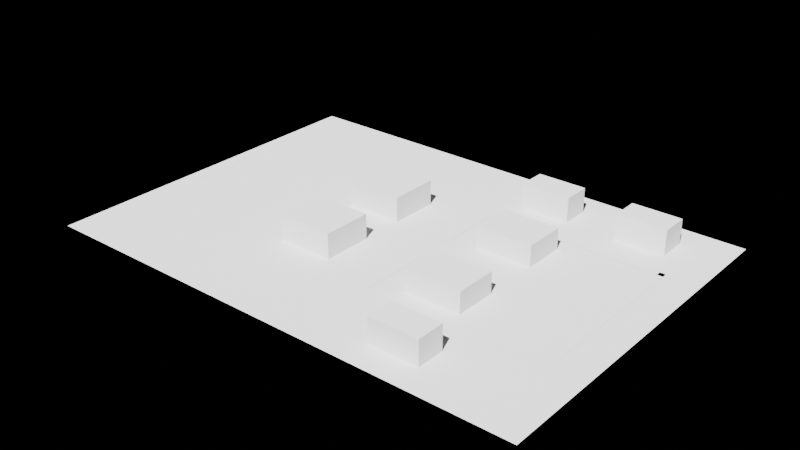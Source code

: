 # Source: level1.blend  (saved by Blender 5.1.29; exported with 4.5.12 LTS)
import bpy
from mathutils import Matrix  # noqa: F401  (used for matrix-valued properties, if any)

bpy.ops.wm.read_factory_settings(use_empty=True)
scene = bpy.context.scene
scene.name = 'Scene'

# ---- collections
col_terrain = bpy.data.collections.new('terrain'); scene.collection.children.link(col_terrain)
col_statics = bpy.data.collections.new('statics'); scene.collection.children.link(col_statics)

# ---- cameras
cam_camera = bpy.data.cameras.new('Camera')

# ---- lights
light_sun = bpy.data.lights.new('Sun', 'SUN')

# ---- meshes
me_wall_west_s = bpy.data.meshes.new('wall_west_s')
me_wall_west_s.from_pydata([(79.25, 24.25, 0.1), (80.75, 24.25, 0.1), (80.75, 46.0, 0.1), (79.25, 46.0, 0.1)], [], [(0, 1, 2, 3)])
me_wall_west_s.update()
me_wall_west_n = bpy.data.meshes.new('wall_west_n')
me_wall_west_n.from_pydata([(79.25, 54.0, 0.1), (80.75, 54.0, 0.1), (80.75, 75.75, 0.1), (79.25, 75.75, 0.1)], [], [(0, 1, 2, 3)])
me_wall_west_n.update()
me_wall_north_w = bpy.data.meshes.new('wall_north_w')
me_wall_north_w.from_pydata([(80.75, 74.25, 0.1), (100.0, 74.25, 0.1), (100.0, 75.75, 0.1), (80.75, 75.75, 0.1)], [], [(0, 1, 2, 3)])
me_wall_north_w.update()
me_wall_north_weak = bpy.data.meshes.new('wall_north_weak')
me_wall_north_weak.from_pydata([(100.0, 74.25, 0.1), (110.0, 74.25, 0.1), (110.0, 75.75, 0.1), (100.0, 75.75, 0.1)], [], [(0, 1, 2, 3)])
me_wall_north_weak.update()
me_wall_north_e = bpy.data.meshes.new('wall_north_e')
me_wall_north_e.from_pydata([(110.0, 74.25, 0.1), (130.8, 74.25, 0.1), (130.8, 75.75, 0.1), (110.0, 75.75, 0.1)], [], [(0, 1, 2, 3)])
me_wall_north_e.update()
me_wall_east_s = bpy.data.meshes.new('wall_east_s')
me_wall_east_s.from_pydata([(129.2, 24.25, 0.1), (130.8, 24.25, 0.1), (130.8, 50.0, 0.1), (129.2, 50.0, 0.1)], [], [(0, 1, 2, 3)])
me_wall_east_s.update()
me_wall_east_n = bpy.data.meshes.new('wall_east_n')
me_wall_east_n.from_pydata([(129.2, 50.0, 0.1), (130.8, 50.0, 0.1), (130.8, 75.75, 0.1), (129.2, 75.75, 0.1)], [], [(0, 1, 2, 3)])
me_wall_east_n.update()
me_wall_south_w = bpy.data.meshes.new('wall_south_w')
me_wall_south_w.from_pydata([(80.75, 24.25, 0.1), (105.0, 24.25, 0.1), (105.0, 25.75, 0.1), (80.75, 25.75, 0.1)], [], [(0, 1, 2, 3)])
me_wall_south_w.update()
me_wall_south_e = bpy.data.meshes.new('wall_south_e')
me_wall_south_e.from_pydata([(105.0, 24.25, 0.1), (129.2, 24.25, 0.1), (129.2, 25.75, 0.1), (105.0, 25.75, 0.1)], [], [(0, 1, 2, 3)])
me_wall_south_e.update()
me_exit_west = bpy.data.meshes.new('exit_west')
me_exit_west.from_pydata([(1.0, 40.0, 0.05), (4.0, 40.0, 0.05), (4.0, 60.0, 0.05), (1.0, 60.0, 0.05)], [], [(0, 1, 2, 3)])
me_exit_west.update()
me_exit_north = bpy.data.meshes.new('exit_north')
me_exit_north.from_pydata([(98.0, 96.0, 0.05), (112.0, 96.0, 0.05), (112.0, 99.0, 0.05), (98.0, 99.0, 0.05)], [], [(0, 1, 2, 3)])
me_exit_north.update()
me_exit_south = bpy.data.meshes.new('exit_south')
me_exit_south.from_pydata([(96.0, 1.0, 0.05), (110.0, 1.0, 0.05), (110.0, 4.0, 0.05), (96.0, 4.0, 0.05)], [], [(0, 1, 2, 3)])
me_exit_south.update()
me_pack_east = bpy.data.meshes.new('pack_east')
me_pack_east.from_pydata([(133.0, 44.0, 0.05), (138.0, 44.0, 0.05), (138.0, 56.0, 0.05), (133.0, 56.0, 0.05)], [], [(0, 1, 2, 3)])
me_pack_east.update()
me_ground = bpy.data.meshes.new('ground')
me_ground.from_pydata([(0.0, 0.0, 0.0), (140.0, 0.0, 0.0), (140.0, 100.0, 0.0), (0.0, 100.0, 0.0)], [], [(0, 1, 2, 3)])
me_ground.update()
me_capannone_s = bpy.data.meshes.new('capannone_s')
me_capannone_s.from_pydata([(88.0, 30.0, 0.0), (104.0, 30.0, 0.0), (104.0, 42.0, 0.0), (88.0, 42.0, 0.0), (88.0, 30.0, 6.0), (104.0, 30.0, 6.0), (104.0, 42.0, 6.0), (88.0, 42.0, 6.0)], [], [(0, 1, 2, 3), (4, 5, 6, 7), (0, 1, 5, 4), (1, 2, 6, 5), (2, 3, 7, 6), (3, 0, 4, 7)])
me_capannone_s.update()
me_capannone_n = bpy.data.meshes.new('capannone_n')
me_capannone_n.from_pydata([(88.0, 58.0, 0.0), (104.0, 58.0, 0.0), (104.0, 70.0, 0.0), (88.0, 70.0, 0.0), (88.0, 58.0, 6.0), (104.0, 58.0, 6.0), (104.0, 70.0, 6.0), (88.0, 70.0, 6.0)], [], [(0, 1, 2, 3), (4, 5, 6, 7), (0, 1, 5, 4), (1, 2, 6, 5), (2, 3, 7, 6), (3, 0, 4, 7)])
me_capannone_n.update()
me_palazzo_w1 = bpy.data.meshes.new('palazzo_w1')
me_palazzo_w1.from_pydata([(48.0, 30.0, 0.0), (64.0, 30.0, 0.0), (64.0, 44.0, 0.0), (48.0, 44.0, 0.0), (48.0, 30.0, 7.0), (64.0, 30.0, 7.0), (64.0, 44.0, 7.0), (48.0, 44.0, 7.0)], [], [(0, 1, 2, 3), (4, 5, 6, 7), (0, 1, 5, 4), (1, 2, 6, 5), (2, 3, 7, 6), (3, 0, 4, 7)])
me_palazzo_w1.update()
me_palazzo_w2 = bpy.data.meshes.new('palazzo_w2')
me_palazzo_w2.from_pydata([(48.0, 56.0, 0.0), (64.0, 56.0, 0.0), (64.0, 70.0, 0.0), (48.0, 70.0, 0.0), (48.0, 56.0, 7.0), (64.0, 56.0, 7.0), (64.0, 70.0, 7.0), (48.0, 70.0, 7.0)], [], [(0, 1, 2, 3), (4, 5, 6, 7), (0, 1, 5, 4), (1, 2, 6, 5), (2, 3, 7, 6), (3, 0, 4, 7)])
me_palazzo_w2.update()
me_palazzo_n1 = bpy.data.meshes.new('palazzo_n1')
me_palazzo_n1.from_pydata([(84.0, 84.0, 0.0), (98.0, 84.0, 0.0), (98.0, 92.0, 0.0), (84.0, 92.0, 0.0), (84.0, 84.0, 7.0), (98.0, 84.0, 7.0), (98.0, 92.0, 7.0), (84.0, 92.0, 7.0)], [], [(0, 1, 2, 3), (4, 5, 6, 7), (0, 1, 5, 4), (1, 2, 6, 5), (2, 3, 7, 6), (3, 0, 4, 7)])
me_palazzo_n1.update()
me_palazzo_n2 = bpy.data.meshes.new('palazzo_n2')
me_palazzo_n2.from_pydata([(112.0, 84.0, 0.0), (126.0, 84.0, 0.0), (126.0, 92.0, 0.0), (112.0, 92.0, 0.0), (112.0, 84.0, 7.0), (126.0, 84.0, 7.0), (126.0, 92.0, 7.0), (112.0, 92.0, 7.0)], [], [(0, 1, 2, 3), (4, 5, 6, 7), (0, 1, 5, 4), (1, 2, 6, 5), (2, 3, 7, 6), (3, 0, 4, 7)])
me_palazzo_n2.update()
me_palazzo_s = bpy.data.meshes.new('palazzo_s')
me_palazzo_s.from_pydata([(96.0, 8.0, 0.0), (110.0, 8.0, 0.0), (110.0, 16.0, 0.0), (96.0, 16.0, 0.0), (96.0, 8.0, 7.0), (110.0, 8.0, 7.0), (110.0, 16.0, 7.0), (96.0, 16.0, 7.0)], [], [(0, 1, 2, 3), (4, 5, 6, 7), (0, 1, 5, 4), (1, 2, 6, 5), (2, 3, 7, 6), (3, 0, 4, 7)])
me_palazzo_s.update()

# ---- objects
ob_wall_west_s = bpy.data.objects.new('wall_west_s', me_wall_west_s)
ob_wall_west_n = bpy.data.objects.new('wall_west_n', me_wall_west_n)
ob_wall_north_w = bpy.data.objects.new('wall_north_w', me_wall_north_w)
ob_wall_north_weak = bpy.data.objects.new('wall_north_weak', me_wall_north_weak)
ob_wall_north_e = bpy.data.objects.new('wall_north_e', me_wall_north_e)
ob_wall_east_s = bpy.data.objects.new('wall_east_s', me_wall_east_s)
ob_wall_east_n = bpy.data.objects.new('wall_east_n', me_wall_east_n)
ob_wall_south_w = bpy.data.objects.new('wall_south_w', me_wall_south_w)
ob_wall_south_e = bpy.data.objects.new('wall_south_e', me_wall_south_e)
ob_prop_fence_gate0 = bpy.data.objects.new('prop_fence.gate0', None)
ob_prop_fence_gate1 = bpy.data.objects.new('prop_fence.gate1', None)
ob_prop_fence_gate2 = bpy.data.objects.new('prop_fence.gate2', None)
ob_prop_fence_gate3 = bpy.data.objects.new('prop_fence.gate3', None)
ob_lz = bpy.data.objects.new('lz', None)
ob_exit_west = bpy.data.objects.new('exit_west', me_exit_west)
ob_exit_north = bpy.data.objects.new('exit_north', me_exit_north)
ob_exit_south = bpy.data.objects.new('exit_south', me_exit_south)
ob_pack_east = bpy.data.objects.new('pack_east', me_pack_east)
ob_prop_bus = bpy.data.objects.new('prop_bus', None)
ob_prop_crate = bpy.data.objects.new('prop_crate', None)
ob_prop_crate_001 = bpy.data.objects.new('prop_crate.001', None)
ob_prop_bin = bpy.data.objects.new('prop_bin', None)
ob_camera = bpy.data.objects.new('Camera', cam_camera)
ob_sun = bpy.data.objects.new('Sun', light_sun)
ob_ground = bpy.data.objects.new('ground', me_ground)
ob_capannone_s = bpy.data.objects.new('capannone_s', me_capannone_s)
ob_capannone_n = bpy.data.objects.new('capannone_n', me_capannone_n)
ob_palazzo_w1 = bpy.data.objects.new('palazzo_w1', me_palazzo_w1)
ob_palazzo_w2 = bpy.data.objects.new('palazzo_w2', me_palazzo_w2)
ob_palazzo_n1 = bpy.data.objects.new('palazzo_n1', me_palazzo_n1)
ob_palazzo_n2 = bpy.data.objects.new('palazzo_n2', me_palazzo_n2)
ob_palazzo_s = bpy.data.objects.new('palazzo_s', me_palazzo_s)

# ---- transforms, parenting, visibility, modifiers, constraints
ob_wall_west_s.location = (0.0, 0.0, 0.0)
ob_wall_west_n.location = (0.0, 0.0, 0.0)
ob_wall_north_w.location = (0.0, 0.0, 0.0)
ob_wall_north_weak.location = (0.0, 0.0, 0.0)
ob_wall_north_e.location = (0.0, 0.0, 0.0)
ob_wall_east_s.location = (0.0, 0.0, 0.0)
ob_wall_east_n.location = (0.0, 0.0, 0.0)
ob_wall_south_w.location = (0.0, 0.0, 0.0)
ob_wall_south_e.location = (0.0, 0.0, 0.0)
ob_prop_fence_gate0.location = (80.0, 47.0, 0.0)
ob_prop_fence_gate0.rotation_euler = (0.0, 0.0, 1.571)
ob_prop_fence_gate1.location = (80.0, 49.0, 0.0)
ob_prop_fence_gate1.rotation_euler = (0.0, 0.0, 1.571)
ob_prop_fence_gate2.location = (80.0, 51.0, 0.0)
ob_prop_fence_gate2.rotation_euler = (0.0, 0.0, 1.571)
ob_prop_fence_gate3.location = (80.0, 53.0, 0.0)
ob_prop_fence_gate3.rotation_euler = (0.0, 0.0, 1.571)
ob_lz.location = (112.0, 50.0, 0.0)
ob_exit_west.location = (0.0, 0.0, 0.0)
ob_exit_north.location = (0.0, 0.0, 0.0)
ob_exit_south.location = (0.0, 0.0, 0.0)
ob_pack_east.location = (0.0, 0.0, 0.0)
ob_prop_bus.location = (56.0, 50.0, 0.0)
ob_prop_bus.rotation_euler = (0.0, 0.0, 0.2618)
ob_prop_crate.location = (116.0, 58.0, 0.0)
ob_prop_crate_001.location = (117.2, 59.6, 0.0)
ob_prop_crate_001.rotation_euler = (0.0, 0.0, 0.5236)
ob_prop_bin.location = (114.0, 42.0, 0.0)
ob_camera.location = (105.0, -20.0, 90.0)
ob_camera.rotation_euler = (0.8727, 0.0, 0.0)
ob_sun.location = (70.0, 50.0, 60.0)
ob_sun.rotation_euler = (0.6109, 0.2618, 0.0)
ob_ground.location = (0.0, 0.0, 0.0)
ob_capannone_s.location = (0.0, 0.0, 0.0)
ob_capannone_n.location = (0.0, 0.0, 0.0)
ob_palazzo_w1.location = (0.0, 0.0, 0.0)
ob_palazzo_w2.location = (0.0, 0.0, 0.0)
ob_palazzo_n1.location = (0.0, 0.0, 0.0)
ob_palazzo_n2.location = (0.0, 0.0, 0.0)
ob_palazzo_s.location = (0.0, 0.0, 0.0)

# ---- collection membership
scene.collection.objects.link(ob_wall_west_s)
scene.collection.objects.link(ob_wall_west_n)
scene.collection.objects.link(ob_wall_north_w)
scene.collection.objects.link(ob_wall_north_weak)
scene.collection.objects.link(ob_wall_north_e)
scene.collection.objects.link(ob_wall_east_s)
scene.collection.objects.link(ob_wall_east_n)
scene.collection.objects.link(ob_wall_south_w)
scene.collection.objects.link(ob_wall_south_e)
scene.collection.objects.link(ob_prop_fence_gate0)
scene.collection.objects.link(ob_prop_fence_gate1)
scene.collection.objects.link(ob_prop_fence_gate2)
scene.collection.objects.link(ob_prop_fence_gate3)
scene.collection.objects.link(ob_lz)
scene.collection.objects.link(ob_exit_west)
scene.collection.objects.link(ob_exit_north)
scene.collection.objects.link(ob_exit_south)
scene.collection.objects.link(ob_pack_east)
scene.collection.objects.link(ob_prop_bus)
scene.collection.objects.link(ob_prop_crate)
scene.collection.objects.link(ob_prop_crate_001)
scene.collection.objects.link(ob_prop_bin)
scene.collection.objects.link(ob_camera)
scene.collection.objects.link(ob_sun)
col_terrain.objects.link(ob_ground)
col_statics.objects.link(ob_capannone_s)
col_statics.objects.link(ob_capannone_n)
col_statics.objects.link(ob_palazzo_w1)
col_statics.objects.link(ob_palazzo_w2)
col_statics.objects.link(ob_palazzo_n1)
col_statics.objects.link(ob_palazzo_n2)
col_statics.objects.link(ob_palazzo_s)

# ---- scene / render settings (as saved in the file)
scene.frame_start = 1; scene.frame_end = 250; scene.frame_set(1)
scene.render.engine = 'BLENDER_EEVEE_NEXT'
scene.render.bake_bias = 0.0
scene.render.bake_samples = 0
scene.cycles.sampling_pattern = 'TABULATED_SOBOL'
scene.eevee.use_volume_custom_range = False
bpy.context.view_layer.update()

# ---- added for rendering (the .blend has no active camera): camera
cam_auto = bpy.data.cameras.new('AutoCamera')
cam_auto.lens = 50.0
cam_auto.sensor_width = 36.0
cam_auto.clip_end = 2795.94
ob_auto_camera = bpy.data.objects.new('AutoCamera', cam_auto)
scene.collection.objects.link(ob_auto_camera)
ob_auto_camera.location = (229.313, -141.176, 130.951)
ob_auto_camera.rotation_euler = (1.09748, -7.21219e-08, 0.694738)
scene.camera = ob_auto_camera
bpy.context.view_layer.update()
